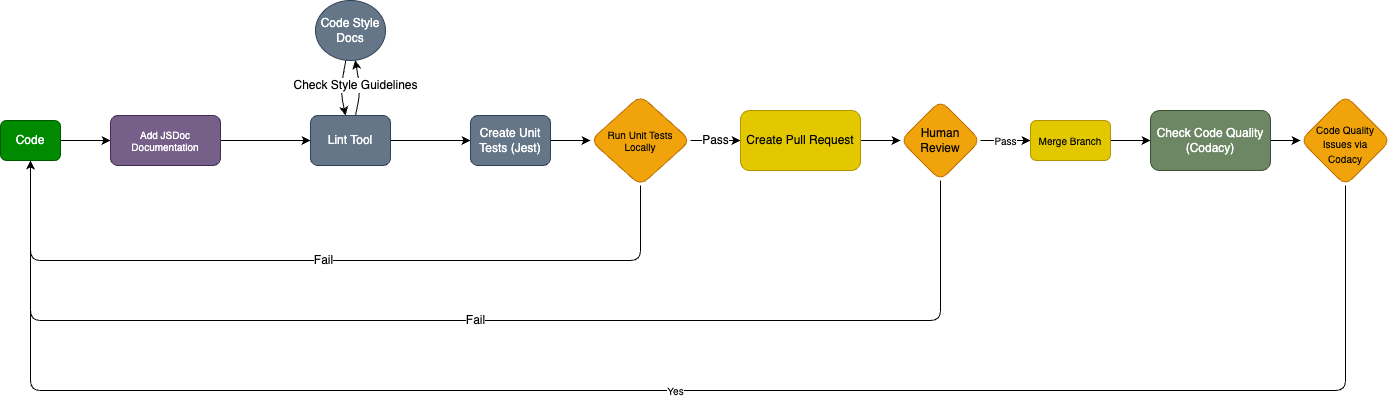

The diagram above was exported from draw.io. Its source (the exported page's mxGraphModel, read from the mxfile embedded in the PNG):
<mxGraphModel dx="333" dy="804" grid="1" gridSize="10" guides="1" tooltips="1" connect="1" arrows="1" fold="1" page="1" pageScale="1" pageWidth="1400" pageHeight="850" math="0" shadow="0">
  <root>
    <mxCell id="0" />
    <mxCell id="1" parent="0" />
    <mxCell id="25" style="edgeStyle=none;html=1;fontSize=10;" edge="1" parent="1" source="2" target="24">
      <mxGeometry relative="1" as="geometry" />
    </mxCell>
    <mxCell id="2" value="Code" style="rounded=1;whiteSpace=wrap;html=1;fillColor=#008a00;fontColor=#ffffff;strokeColor=#005700;" vertex="1" parent="1">
      <mxGeometry x="10" y="240" width="60" height="40" as="geometry" />
    </mxCell>
    <mxCell id="6" value="" style="edgeStyle=none;html=1;" edge="1" parent="1" source="3" target="5">
      <mxGeometry relative="1" as="geometry">
        <Array as="points">
          <mxPoint x="370" y="210" />
        </Array>
      </mxGeometry>
    </mxCell>
    <mxCell id="10" value="" style="edgeStyle=none;html=1;" edge="1" parent="1" source="3" target="9">
      <mxGeometry relative="1" as="geometry" />
    </mxCell>
    <mxCell id="3" value="Lint Tool" style="whiteSpace=wrap;html=1;fillColor=#647687;strokeColor=#314354;fontColor=#ffffff;rounded=1;" vertex="1" parent="1">
      <mxGeometry x="320" y="235" width="80" height="50" as="geometry" />
    </mxCell>
    <mxCell id="7" style="edgeStyle=none;html=1;" edge="1" parent="1" source="5" target="3">
      <mxGeometry relative="1" as="geometry">
        <Array as="points">
          <mxPoint x="350" y="210" />
        </Array>
      </mxGeometry>
    </mxCell>
    <mxCell id="5" value="Code Style Docs" style="ellipse;whiteSpace=wrap;html=1;fillColor=#647687;strokeColor=#314354;fontColor=#ffffff;rounded=1;" vertex="1" parent="1">
      <mxGeometry x="325" y="120" width="70" height="60" as="geometry" />
    </mxCell>
    <mxCell id="8" value="Check Style Guidelines" style="text;html=1;align=center;verticalAlign=middle;resizable=0;points=[];autosize=1;strokeColor=none;fillColor=none;labelBackgroundColor=default;" vertex="1" parent="1">
      <mxGeometry x="290" y="190" width="150" height="30" as="geometry" />
    </mxCell>
    <mxCell id="12" value="" style="edgeStyle=none;html=1;" edge="1" parent="1" source="9" target="11">
      <mxGeometry relative="1" as="geometry" />
    </mxCell>
    <mxCell id="9" value="Create Unit Tests (Jest)" style="whiteSpace=wrap;html=1;fillColor=#647687;strokeColor=#314354;fontColor=#ffffff;rounded=1;" vertex="1" parent="1">
      <mxGeometry x="480" y="235" width="80" height="50" as="geometry" />
    </mxCell>
    <mxCell id="15" value="Pass" style="edgeStyle=none;html=1;fontSize=12;" edge="1" parent="1" source="11" target="17">
      <mxGeometry relative="1" as="geometry">
        <mxPoint x="760" y="260" as="targetPoint" />
      </mxGeometry>
    </mxCell>
    <mxCell id="16" value="Fail" style="edgeStyle=none;html=1;fontSize=12;" edge="1" parent="1" source="11" target="2">
      <mxGeometry relative="1" as="geometry">
        <Array as="points">
          <mxPoint x="650" y="380" />
          <mxPoint x="40" y="380" />
        </Array>
      </mxGeometry>
    </mxCell>
    <mxCell id="11" value="Run Unit Tests Locally" style="rhombus;whiteSpace=wrap;html=1;fillColor=#f0a30a;strokeColor=#BD7000;fontColor=#000000;rounded=1;fontSize=10;" vertex="1" parent="1">
      <mxGeometry x="600" y="215" width="100" height="90" as="geometry" />
    </mxCell>
    <mxCell id="19" value="" style="edgeStyle=none;html=1;fontSize=12;" edge="1" parent="1" source="17" target="18">
      <mxGeometry relative="1" as="geometry" />
    </mxCell>
    <mxCell id="17" value="Create Pull Request" style="rounded=1;whiteSpace=wrap;html=1;labelBackgroundColor=none;fontSize=12;fillColor=#e3c800;fontColor=#000000;strokeColor=#B09500;" vertex="1" parent="1">
      <mxGeometry x="750" y="230" width="120" height="60" as="geometry" />
    </mxCell>
    <mxCell id="20" value="Fail" style="edgeStyle=none;html=1;fontSize=12;" edge="1" parent="1" source="18" target="2">
      <mxGeometry relative="1" as="geometry">
        <Array as="points">
          <mxPoint x="950" y="440" />
          <mxPoint x="40" y="440" />
        </Array>
      </mxGeometry>
    </mxCell>
    <mxCell id="31" value="Pass" style="edgeStyle=none;html=1;fontSize=10;" edge="1" parent="1" source="18" target="30">
      <mxGeometry relative="1" as="geometry" />
    </mxCell>
    <mxCell id="18" value="Human Review" style="rhombus;whiteSpace=wrap;html=1;fillColor=#f0a30a;strokeColor=#BD7000;fontColor=#000000;rounded=1;labelBackgroundColor=none;" vertex="1" parent="1">
      <mxGeometry x="910" y="220" width="80" height="80" as="geometry" />
    </mxCell>
    <mxCell id="28" value="" style="edgeStyle=none;html=1;fontSize=10;" edge="1" parent="1" source="21" target="27">
      <mxGeometry relative="1" as="geometry" />
    </mxCell>
    <mxCell id="21" value="Check Code Quality (Codacy)" style="whiteSpace=wrap;html=1;fillColor=#6d8764;strokeColor=#3A5431;fontColor=#ffffff;rounded=1;labelBackgroundColor=none;" vertex="1" parent="1">
      <mxGeometry x="1160" y="230" width="120" height="60" as="geometry" />
    </mxCell>
    <mxCell id="26" style="edgeStyle=none;html=1;fontSize=10;" edge="1" parent="1" source="24" target="3">
      <mxGeometry relative="1" as="geometry" />
    </mxCell>
    <mxCell id="24" value="Add JSDoc Documentation" style="rounded=1;whiteSpace=wrap;html=1;labelBackgroundColor=none;fontSize=10;fillColor=#76608a;fontColor=#ffffff;strokeColor=#432D57;" vertex="1" parent="1">
      <mxGeometry x="120" y="235" width="110" height="50" as="geometry" />
    </mxCell>
    <mxCell id="29" value="Yes" style="edgeStyle=none;html=1;fontSize=10;" edge="1" parent="1" source="27" target="2">
      <mxGeometry relative="1" as="geometry">
        <Array as="points">
          <mxPoint x="1355" y="510" />
          <mxPoint x="40" y="510" />
        </Array>
      </mxGeometry>
    </mxCell>
    <mxCell id="27" value="&lt;font style=&quot;font-size: 10px;&quot;&gt;Code Quality Issues via Codacy&lt;/font&gt;" style="rhombus;whiteSpace=wrap;html=1;fillColor=#f0a30a;strokeColor=#BD7000;fontColor=#000000;rounded=1;labelBackgroundColor=none;spacingLeft=9;spacingRight=9;spacingBottom=0;spacingTop=8;" vertex="1" parent="1">
      <mxGeometry x="1310" y="215" width="90" height="90" as="geometry" />
    </mxCell>
    <mxCell id="32" style="edgeStyle=none;html=1;fontSize=10;" edge="1" parent="1" source="30" target="21">
      <mxGeometry relative="1" as="geometry" />
    </mxCell>
    <mxCell id="30" value="Merge Branch" style="rounded=1;whiteSpace=wrap;html=1;labelBackgroundColor=none;fontSize=10;fillColor=#e3c800;fontColor=#000000;strokeColor=#B09500;" vertex="1" parent="1">
      <mxGeometry x="1040" y="240" width="80" height="40" as="geometry" />
    </mxCell>
  </root>
</mxGraphModel>